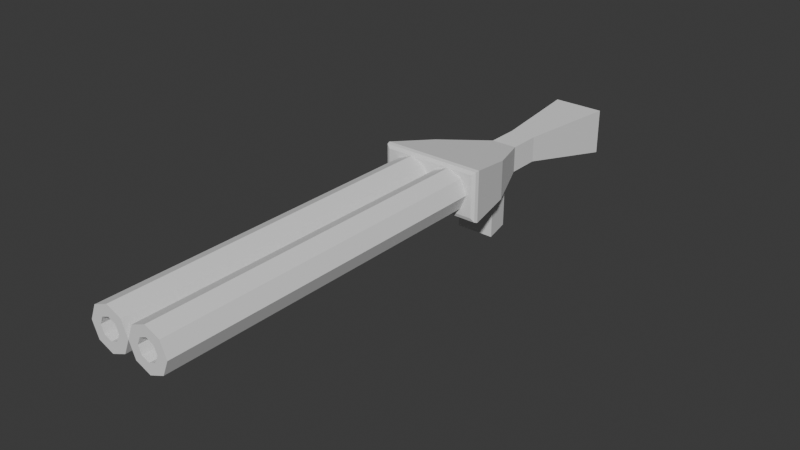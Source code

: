 # Source: shotgun.blend  (saved by Blender 5.1.30; exported with 4.5.12 LTS)
import bpy
from mathutils import Matrix  # noqa: F401  (used for matrix-valued properties, if any)

bpy.ops.wm.read_factory_settings(use_empty=True)
scene = bpy.context.scene
scene.name = 'Scene'

# ---- collections
col_collection = bpy.data.collections.new('Collection'); scene.collection.children.link(col_collection)

# ---- world
world_world = bpy.data.worlds.new('World'); scene.world = world_world
world_world.use_nodes = True; world_world.node_tree.nodes.clear()
_N = world_world.node_tree.nodes; _L = world_world.node_tree.links
n0 = _N.new('ShaderNodeOutputWorld'); n0.name = 'World Output'; n0.location = (200, 100)
n1 = _N.new('ShaderNodeBackground'); n1.name = 'Background'; n1.location = (-200, 100)
n1.inputs[0].default_value = (0.05088, 0.05088, 0.05088, 1.0)
_L.new(n1.outputs[0], n0.inputs[0])
n0.is_active_output = True
world_world.color = (0.05088, 0.05088, 0.05088)
world_world.sun_shadow_jitter_overblur = 0.0

# ---- meshes
me_cube = bpy.data.meshes.new('Cube')
me_cube.from_pydata([(0.028, -0.1155, -0.007), (0.028, -0.567, -0.007), (0.0478, -0.1155, -0.0152), (0.0478, -0.567, -0.0152), (0.056, -0.1155, -0.035), (0.056, -0.567, -0.035), (0.0478, -0.1155, -0.0548), (0.0478, -0.567, -0.0548), (0.028, -0.1155, -0.063), (0.028, -0.567, -0.063), (0.008201, -0.1155, -0.0548), (0.008201, -0.567, -0.0548), (-1.304e-08, -0.1155, -0.035), (-1.304e-08, -0.567, -0.035), (0.008201, -0.1155, -0.0152), (0.008201, -0.567, -0.0152), (-0.028, -0.1155, -0.007), (-0.028, -0.567, -0.007), (-0.008201, -0.1155, -0.0152), (-0.008201, -0.567, -0.0152), (-3.129e-08, -0.1155, -0.035), (-3.129e-08, -0.567, -0.035), (-0.008201, -0.1155, -0.0548), (-0.008201, -0.567, -0.0548), (-0.028, -0.1155, -0.063), (-0.028, -0.567, -0.063), (-0.0478, -0.1155, -0.0548), (-0.0478, -0.567, -0.0548), (-0.056, -0.1155, -0.035), (-0.056, -0.567, -0.035), (-0.0478, -0.1155, -0.0152), (-0.0478, -0.567, -0.0152), (-0.0175, 0.042, -0.07), (-0.0175, 0.042, -0.035), (0.0175, 0.042, -0.07), (0.0175, 0.042, -0.035), (0.0379, -0.567, -0.0251), (0.028, -0.567, -0.021), (0.042, -0.567, -0.035), (0.0379, -0.567, -0.0449), (0.028, -0.567, -0.049), (0.0181, -0.567, -0.0449), (0.014, -0.567, -0.035), (0.0181, -0.567, -0.0251), (0.0379, -0.1295, -0.0251), (0.028, -0.1295, -0.021), (0.042, -0.1295, -0.035), (0.0379, -0.1295, -0.0449), (0.028, -0.1295, -0.049), (0.0181, -0.1295, -0.0449), (0.014, -0.1295, -0.035), (0.0181, -0.1295, -0.0251), (-0.0181, -0.567, -0.0251), (-0.028, -0.567, -0.021), (-0.014, -0.567, -0.035), (-0.0181, -0.567, -0.0449), (-0.028, -0.567, -0.049), (-0.0379, -0.567, -0.0449), (-0.042, -0.567, -0.035), (-0.0379, -0.567, -0.0251), (-0.0181, -0.1295, -0.0251), (-0.028, -0.1295, -0.021), (-0.014, -0.1295, -0.035), (-0.0181, -0.1295, -0.0449), (-0.028, -0.1295, -0.049), (-0.0379, -0.1295, -0.0449), (-0.042, -0.1295, -0.035), (-0.0379, -0.1295, -0.0251), (-0.0525, -0.03675, -0.07), (-0.0525, -0.03675, -0.0175), (0.0525, -0.03675, -0.07), (0.0525, -0.03675, -0.0175), (0.0175, 0.02231, -0.07), (-0.0175, 0.02231, -0.07), (0.02625, -0.01706, -0.07), (-0.02625, -0.01706, -0.07), (0.0175, 0.02231, -0.14), (-0.0175, 0.02231, -0.14), (0.02625, -0.01706, -0.14), (-0.02625, -0.01706, -0.14), (-0.0175, 0.08575, -0.035), (-0.0175, 0.08575, -0.07), (0.0175, 0.08575, -0.07), (0.0175, 0.08575, -0.035), (-0.035, 0.2257, -0.035), (-0.035, 0.2257, -0.098), (0.035, 0.2257, -0.098), (0.035, 0.2257, -0.035), (-0.063, -0.1155, -0.063), (-0.06847, -0.1086, -0.07), (-0.0675, -0.1135, -0.06795), (-0.063, -0.1155, -0.007), (-0.06847, -0.1086, -0.001527), (-0.0675, -0.1135, -0.002498), (0.063, -0.1155, -0.063), (0.06847, -0.1086, -0.07), (0.0675, -0.1135, -0.06795), (0.063, -0.1155, -0.007), (0.06847, -0.1086, -0.001527), (0.0675, -0.1135, -0.002498)], [], [(0, 1, 3, 2), (2, 3, 5, 4), (4, 5, 7, 6), (6, 7, 9, 8), (8, 9, 11, 10), (10, 11, 13, 12), (9, 7, 39, 40), (12, 13, 15, 14), (14, 15, 1, 0), (0, 2, 4, 6, 8, 10, 12, 14), (16, 17, 19, 18), (18, 19, 21, 20), (20, 21, 23, 22), (22, 23, 25, 24), (24, 25, 27, 26), (26, 27, 29, 28), (25, 23, 55, 56), (28, 29, 31, 30), (30, 31, 17, 16), (16, 18, 20, 22, 24, 26, 28, 30), (68, 69, 33, 32), (34, 32, 81, 82), (43, 42, 50, 51), (15, 13, 42, 43), (5, 3, 36, 38), (11, 9, 40, 41), (1, 15, 43, 37), (3, 1, 37, 36), (7, 5, 38, 39), (13, 11, 41, 42), (44, 45, 51, 50, 49, 48, 47, 46), (41, 40, 48, 49), (39, 38, 46, 47), (36, 37, 45, 44), (37, 43, 51, 45), (42, 41, 49, 50), (40, 39, 47, 48), (38, 36, 44, 46), (52, 53, 61, 60), (31, 29, 58, 59), (21, 19, 52, 54), (27, 25, 56, 57), (17, 31, 59, 53), (19, 17, 53, 52), (23, 21, 54, 55), (29, 27, 57, 58), (60, 61, 67, 66, 65, 64, 63, 62), (53, 59, 67, 61), (58, 57, 65, 66), (56, 55, 63, 64), (54, 52, 60, 62), (59, 58, 66, 67), (57, 56, 64, 65), (55, 54, 62, 63), (35, 33, 69, 71), (32, 34, 72, 73), (34, 35, 71, 70), (75, 73, 77, 79), (70, 68, 75, 74), (34, 70, 74, 72), (68, 32, 73, 75), (77, 76, 78, 79), (73, 72, 76, 77), (74, 75, 79, 78), (72, 74, 78, 76), (83, 82, 86, 87), (33, 35, 83, 80), (32, 33, 80, 81), (35, 34, 82, 83), (85, 84, 87, 86), (82, 81, 85, 86), (80, 83, 87, 84), (81, 80, 84, 85), (88, 91, 93, 90), (90, 93, 92, 89), (97, 94, 96, 99), (99, 96, 95, 98), (89, 95, 96, 90), (90, 96, 94, 88), (98, 92, 93, 99), (99, 93, 91, 97), (89, 92, 69, 68), (94, 97, 91, 88), (68, 70, 95, 89), (71, 69, 92, 98), (70, 71, 98, 95)])
_uv = me_cube.uv_layers.new(name='UVMap')
_uv.uv.foreach_set('vector', [0.157, 1.146, 0.157, -3.411, 0.3568, -3.411, 0.3568, 1.146, 1.146, 0.1638, -3.411, 0.1638, -3.411, -0.03601, 1.146, -0.03601, 1.146, -0.03601, -3.411, -0.03601, -3.411, -0.2358, 1.146, -0.2358, 0.3568, 1.146, 0.3568, -3.411, 0.157, -3.411, 0.157, 1.146, 0.157, 1.146, 0.157, -3.411, -0.04283, -3.411, -0.04283, 1.146, 1.146, -0.2358, -3.411, -0.2358, -3.411, -0.03601, 1.146, -0.03601, 0.157, -0.3186, 0.3568, -0.2358, 0.2569, -0.1359, 0.157, -0.1773, 1.146, -0.03601, -3.411, -0.03601, -3.411, 0.1638, 1.146, 0.1638, -0.04283, 1.146, -0.04283, -3.411, 0.157, -3.411, 0.157, 1.146, 0.157, 0.2466, 0.3568, 0.1638, 0.4395, -0.03601, 0.3568, -0.2358, 0.157, -0.3186, -0.04283, -0.2358, -0.1256, -0.03601, -0.04283, 0.1638, -0.4082, 1.146, -0.4082, -3.411, -0.2084, -3.411, -0.2084, 1.146, 1.146, 0.1638, -3.411, 0.1638, -3.411, -0.03601, 1.146, -0.03601, 1.146, -0.03601, -3.411, -0.03601, -3.411, -0.2358, 1.146, -0.2358, -0.2084, 1.146, -0.2084, -3.411, -0.4082, -3.411, -0.4082, 1.146, -0.4082, 1.146, -0.4082, -3.411, -0.608, -3.411, -0.608, 1.146, 1.146, -0.2358, -3.411, -0.2358, -3.411, -0.03601, 1.146, -0.03601, -0.4082, -0.3186, -0.2084, -0.2358, -0.3083, -0.1359, -0.4082, -0.1773, 1.146, -0.03601, -3.411, -0.03601, -3.411, 0.1638, 1.146, 0.1638, -0.608, 1.146, -0.608, -3.411, -0.4082, -3.411, -0.4082, 1.146, -0.4082, 0.2466, -0.2084, 0.1638, -0.1256, -0.03601, -0.2084, -0.2358, -0.4082, -0.3186, -0.608, -0.2358, -0.6907, -0.03601, -0.608, 0.1638, 1.94, -0.3892, 1.94, 0.1406, 2.735, -0.03601, 2.735, -0.3892, 0.05101, 2.735, -0.3022, 2.735, -0.3022, 3.177, 0.05101, 3.177, -3.411, 0.06389, -3.411, -0.03601, 1.004, -0.03601, 1.004, 0.0639, -0.04283, 0.1638, -0.1256, -0.03601, 0.01569, -0.03601, 0.05707, 0.06389, 0.4395, -0.03601, 0.3568, 0.1638, 0.2569, 0.06389, 0.2982, -0.03601, -0.04283, -0.2358, 0.157, -0.3186, 0.157, -0.1773, 0.05707, -0.1359, 0.157, 0.2466, -0.04283, 0.1638, 0.05707, 0.06389, 0.157, 0.1053, 0.3568, 0.1638, 0.157, 0.2466, 0.157, 0.1053, 0.2569, 0.06389, 0.3568, -0.2358, 0.4395, -0.03601, 0.2982, -0.03601, 0.2569, -0.1359, -0.1256, -0.03601, -0.04283, -0.2358, 0.05707, -0.1359, 0.01569, -0.03601, 0.2569, 0.0639, 0.157, 0.1053, 0.05707, 0.0639, 0.01569, -0.03601, 0.05707, -0.1359, 0.157, -0.1773, 0.2569, -0.1359, 0.2982, -0.03601, 0.05707, -3.411, 0.157, -3.411, 0.157, 1.004, 0.05707, 1.004, -3.411, -0.1359, -3.411, -0.03601, 1.004, -0.03601, 1.004, -0.1359, 0.2569, -3.411, 0.157, -3.411, 0.157, 1.004, 0.2569, 1.004, 0.157, -3.411, 0.05707, -3.411, 0.05707, 1.004, 0.157, 1.004, -3.411, -0.03601, -3.411, -0.1359, 1.004, -0.1359, 1.004, -0.03601, 0.157, -3.411, 0.2569, -3.411, 0.2569, 1.004, 0.157, 1.004, -3.411, -0.03601, -3.411, 0.06389, 1.004, 0.0639, 1.004, -0.03601, -0.3083, -3.411, -0.4082, -3.411, -0.4082, 1.004, -0.3083, 1.004, -0.608, 0.1638, -0.6907, -0.03601, -0.5494, -0.03601, -0.5081, 0.06389, -0.1256, -0.03601, -0.2084, 0.1638, -0.3083, 0.06389, -0.2669, -0.03601, -0.608, -0.2358, -0.4082, -0.3186, -0.4082, -0.1773, -0.5081, -0.1359, -0.4082, 0.2466, -0.608, 0.1638, -0.5081, 0.06389, -0.4082, 0.1053, -0.2084, 0.1638, -0.4082, 0.2466, -0.4082, 0.1053, -0.3083, 0.06389, -0.2084, -0.2358, -0.1256, -0.03601, -0.2669, -0.03601, -0.3083, -0.1359, -0.6907, -0.03601, -0.608, -0.2358, -0.5081, -0.1359, -0.5494, -0.03601, -0.3083, 0.06389, -0.4082, 0.1053, -0.5081, 0.06389, -0.5494, -0.03601, -0.5081, -0.1359, -0.4082, -0.1773, -0.3083, -0.1359, -0.2669, -0.03601, -0.4082, -3.411, -0.5081, -3.411, -0.5081, 1.004, -0.4082, 1.004, -3.411, -0.03601, -3.411, -0.1359, 1.004, -0.1359, 1.004, -0.03601, -0.4082, -3.411, -0.3083, -3.411, -0.3083, 1.004, -0.4082, 1.004, -3.411, -0.03601, -3.411, 0.06389, 1.004, 0.06389, 1.004, -0.03601, -3.411, 0.06389, -3.411, -0.03601, 1.004, -0.03601, 1.004, 0.06389, -0.5081, -3.411, -0.4082, -3.411, -0.4082, 1.004, -0.5081, 1.004, -3.411, -0.1359, -3.411, -0.03601, 1.004, -0.03601, 1.004, -0.1359, 0.05101, 2.735, -0.3022, 2.735, -0.6554, 1.94, 0.4042, 1.94, -0.3022, 2.735, 0.05101, 2.735, 0.05101, 2.536, -0.3022, 2.536, 2.735, -0.3892, 2.735, -0.03601, 1.94, 0.1406, 1.94, -0.3892, 2.139, -0.3892, 2.536, -0.3892, 2.536, -1.096, 2.139, -1.096, 0.4042, 1.94, -0.6554, 1.94, -0.3905, 2.139, 0.1393, 2.139, 0.05101, 2.735, 0.4042, 1.94, 0.1393, 2.139, 0.05101, 2.536, -0.6554, 1.94, -0.3022, 2.735, -0.3022, 2.536, -0.3905, 2.139, -0.3022, 2.536, 0.05101, 2.536, 0.1393, 2.139, -0.3905, 2.139, -0.3022, -0.3892, 0.05101, -0.3892, 0.05101, -1.096, -0.3022, -1.096, 0.1393, -0.3892, -0.3905, -0.3892, -0.3905, -1.096, 0.1393, -1.096, 2.536, -0.3892, 2.139, -0.3892, 2.139, -1.096, 2.536, -1.096, 3.177, -0.03601, 3.177, -0.3892, 4.589, -0.6718, 4.589, -0.03601, -0.3022, 2.735, 0.05101, 2.735, 0.05101, 3.177, -0.3022, 3.177, 2.735, -0.3892, 2.735, -0.03601, 3.177, -0.03601, 3.177, -0.3892, 2.735, -0.03601, 2.735, -0.3892, 3.177, -0.3892, 3.177, -0.03601, -0.4788, -0.6718, -0.4788, -0.03601, 0.2276, -0.03601, 0.2276, -0.6718, 0.05101, 3.177, -0.3022, 3.177, -0.4788, 4.589, 0.2276, 4.589, -0.3022, 3.177, 0.05101, 3.177, 0.2276, 4.589, -0.4788, 4.589, 3.177, -0.3892, 3.177, -0.03601, 4.589, -0.03601, 4.589, -0.6718, -0.7614, -0.3186, -0.7614, 0.2466, -0.8068, 0.292, -0.8068, -0.3685, 1.166, -0.3685, 1.166, 0.292, 1.215, 0.3018, 1.215, -0.3892, 0.5102, 0.2466, 0.5102, -0.3186, 0.5556, -0.3685, 0.5556, 0.292, 1.166, 0.292, 1.166, -0.3685, 1.215, -0.3892, 1.215, 0.3018, -0.8166, 1.215, 0.5654, 1.215, 0.5556, 1.166, -0.8068, 1.166, -0.8068, -0.3685, 0.5556, -0.3685, 0.5102, -0.3186, -0.7614, -0.3186, 0.5654, 1.215, -0.8166, 1.215, -0.8068, 1.166, 0.5556, 1.166, 0.5556, 0.292, -0.8068, 0.292, -0.7614, 0.2466, 0.5102, 0.2466, 1.215, -0.3892, 1.215, 0.3018, 1.94, 0.1406, 1.94, -0.3892, 0.5102, -0.3186, 0.5102, 0.2466, -0.7614, 0.2466, -0.7614, -0.3186, -0.6554, 1.94, 0.4042, 1.94, 0.5654, 1.215, -0.8166, 1.215, 0.4042, 1.94, -0.6554, 1.94, -0.8166, 1.215, 0.5654, 1.215, 1.94, -0.3892, 1.94, 0.1406, 1.215, 0.3018, 1.215, -0.3892])
me_cube.update()

# ---- objects
ob_cube = bpy.data.objects.new('Cube', me_cube)

# ---- transforms, parenting, visibility, modifiers, constraints
ob_cube.location = (0.0, 0.0, 0.0)

# ---- collection membership
col_collection.objects.link(ob_cube)

# ---- scene / render settings (as saved in the file)
scene.frame_start = 1; scene.frame_end = 250; scene.frame_set(1)
scene.render.engine = 'BLENDER_EEVEE_NEXT'
scene.render.bake_bias = 0.0
scene.render.bake_samples = 0
scene.cycles.sampling_pattern = 'TABULATED_SOBOL'
scene.eevee.use_volume_custom_range = False
bpy.context.view_layer.update()

# ---- added for rendering (the .blend has no active camera and no usable light): camera, sun
cam_auto = bpy.data.cameras.new('AutoCamera')
cam_auto.lens = 50.0
cam_auto.sensor_width = 36.0
cam_auto.clip_end = 1000.0
ob_auto_camera = bpy.data.objects.new('AutoCamera', cam_auto)
scene.collection.objects.link(ob_auto_camera)
ob_auto_camera.location = (0.755281, -1.07696, 0.533461)
ob_auto_camera.rotation_euler = (1.09748, -7.21219e-08, 0.694738)
scene.camera = ob_auto_camera
light_auto_sun = bpy.data.lights.new('AutoSun', 'SUN')
light_auto_sun.energy = 3.0
light_auto_sun.angle = 0.0523599
ob_auto_sun = bpy.data.objects.new('AutoSun', light_auto_sun)
scene.collection.objects.link(ob_auto_sun)
ob_auto_sun.rotation_euler = (0.872665, 0.174533, 0.523599)
bpy.context.view_layer.update()
